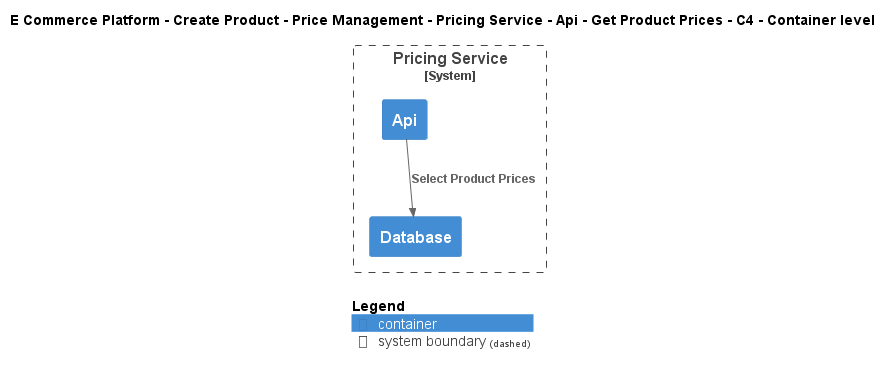

The diagram above was rendered by PlantUML. Its source (embedded in the PNG):
@startuml
!include ..\..\..\..\..\..\..\..\..\.c4s\C4_Container.puml

AddElementTag("c4interflow:lifecycle:new", $bgColor=green, $fontColor=#ffffff, $borderColor=green, $shadowing="False")
AddElementTag("c4interflow:lifecycle:changed", $bgColor=orange, $fontColor=#ffffff, $borderColor=orange, $shadowing="False")
AddElementTag("c4interflow:lifecycle:removed", $bgColor=red, $fontColor=#ffffff, $borderColor=red, $shadowing="False")

AddRelTag("c4interflow:lifecycle:new", $textColor=green, $lineColor=green)
AddRelTag("c4interflow:lifecycle:changed", $textColor=orange, $lineColor=orange)
AddRelTag("c4interflow:lifecycle:removed", $textColor=red, $lineColor=red)

SHOW_PERSON_PORTRAIT()
LAYOUT_TOP_DOWN()

skinparam linetype polyline

title E Commerce Platform - Create Product - Price Management - Pricing Service - Api - Get Product Prices - C4 - Container level


System_Boundary(ECommercePlatform.CreateProduct.PriceManagement.SoftwareSystems.PricingService, "Pricing Service") {
    Container(ECommercePlatform.CreateProduct.PriceManagement.SoftwareSystems.PricingService.Containers.Api, "Api", "", "")
    Container(ECommercePlatform.CreateProduct.PriceManagement.SoftwareSystems.PricingService.Containers.Database, "Database", "", "")
}

Rel(ECommercePlatform.CreateProduct.PriceManagement.SoftwareSystems.PricingService.Containers.Api, ECommercePlatform.CreateProduct.PriceManagement.SoftwareSystems.PricingService.Containers.Database, "Select Product Prices")


SHOW_LEGEND()
@enduml